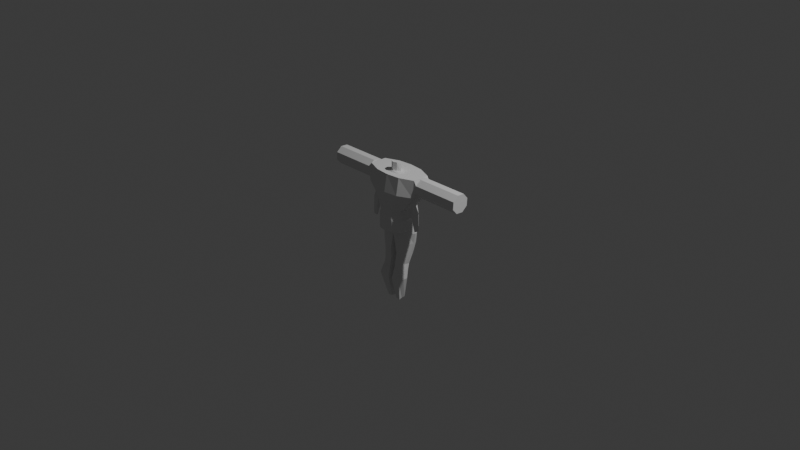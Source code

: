 # Source: verolegeny.blend  (saved by Blender 4.2.66; exported with 4.5.12 LTS)
import bpy
from mathutils import Matrix  # noqa: F401  (used for matrix-valued properties, if any)

bpy.ops.wm.read_factory_settings(use_empty=True)
scene = bpy.context.scene
scene.name = 'Scene'

# ---- collections
col_collection = bpy.data.collections.new('Collection'); scene.collection.children.link(col_collection)

# ---- world
world_world = bpy.data.worlds.new('World'); scene.world = world_world
world_world.use_nodes = True; world_world.node_tree.nodes.clear()
_N = world_world.node_tree.nodes; _L = world_world.node_tree.links
n0 = _N.new('ShaderNodeOutputWorld'); n0.name = 'World Output'; n0.location = (300, 300)
n1 = _N.new('ShaderNodeBackground'); n1.name = 'Background'; n1.location = (10, 300)
n1.inputs[0].default_value = (0.05088, 0.05088, 0.05088, 1.0)
_L.new(n1.outputs[0], n0.inputs[0])
n0.is_active_output = True
world_world.color = (0.05088, 0.05088, 0.05088)
world_world.use_sun_shadow = False
world_world.sun_shadow_jitter_overblur = 0.0

# ---- cameras
cam_camera = bpy.data.cameras.new('Camera')
cam_camera.clip_end = 100.0
cam_camera.ortho_scale = 7.314

# ---- lights
light_light = bpy.data.lights.new('Light', 'POINT')
light_light.transmission_factor = 0.0
light_light.energy = 1000.0
light_light.shadow_soft_size = 0.1
light_light.shadow_maximum_resolution = 0.006
light_light.use_absolute_resolution = True

# ---- meshes
me_cube_001 = bpy.data.meshes.new('Cube.001')
me_cube_001.from_pydata([(-1.0, -0.1899, -0.9282), (-0.9924, -0.697, 0.9437), (-1.0, 0.6136, -1.113), (-0.9924, 0.07794, 0.9573), (-1.142, 0.3405, 0.5675), (-1.142, -0.8283, 0.5168), (-1.061, -0.7061, 0.05472), (-0.8117, -0.2094, -0.5299), (1.198e-16, 0.831, -1.256), (6.928e-18, 0.181, 0.9819), (2.252e-17, -0.5203, -0.9682), (1.443e-18, -0.766, 0.9962), (-1.061, 0.5043, 0.02144), (-0.8117, 0.4835, -0.6962), (-7.65e-17, -1.02, 0.7004), (-3.637e-17, -1.016, 0.09528), (0.0, -0.415, -0.5454), (0.0, 0.919, 0.4962), (-3.464e-18, 1.079, 0.009074), (1.313e-16, 0.961, -0.8441), (-1.225, 0.6054, -1.753), (-1.225, -0.321, -1.685), (1.005e-16, 0.9087, -1.951), (1.671e-16, -0.5973, -1.812), (-1.112, -0.5051, -1.301), (7.794e-17, -0.9573, -1.346), (0.0, 0.852, -1.472), (-1.112, 0.6345, -1.329), (-0.8923, 0.1478, -3.208), (-0.8447, -0.5734, -3.108), (-0.2753, 0.2034, -3.183), (-0.2276, -0.6212, -3.082), (-0.1745, -0.5831, -2.259), (-0.2944, -0.5534, -2.677), (-0.08752, 0.4331, -2.773), (-0.07107, 0.7879, -2.369), (-0.9568, 0.5058, -2.703), (-1.046, 0.6882, -2.252), (-1.149, -0.3951, -2.188), (-1.019, -0.4204, -2.65), (-0.938, 0.004826, -3.437), (-0.8963, -0.6132, -3.35), (-0.2665, 0.05346, -3.401), (-0.2249, -0.6679, -3.313), (-1.013, -0.159, -3.837), (-0.9692, -0.9735, -3.784), (-0.2119, -0.1074, -3.942), (-0.1676, -0.9219, -3.89), (-0.5928, -0.01344, -4.859), (-0.574, -0.5152, -4.919), (-0.2668, -0.01191, -4.831), (-0.248, -0.5137, -4.891), (-1.107, 0.2118, -1.021), (-1.14, -0.3056, 0.9664), (-0.269, 0.009218, 1.045), (0.1423, 0.1554, -1.112), (-0.9072, 0.1371, -0.6131), (-1.23, -0.1009, 0.03808), (-1.338, -0.2556, 0.4196), (-1.388, 0.2901, -1.719), (0.1423, 0.1557, -1.882), (-1.247, 0.1242, -1.249), (0.1423, -0.1354, -1.409), (-0.8985, -0.2645, -3.158), (-0.1276, -0.2089, -3.133), (-1.215, 0.2945, -2.22), (-1.078, 0.1389, -2.676), (0.002461, 0.1024, -2.314), (-0.08272, -0.06012, -2.725), (-0.9593, -0.3559, -3.394), (-0.1205, -0.3072, -3.357), (-1.052, -0.5662, -3.811), (-0.05053, -0.5146, -3.916), (-0.5424, -0.2643, -4.889), (-0.135, -0.2628, -4.861), (-1.971, 0.01106, 0.4794), (-2.013, -0.3122, 0.4106), (-1.951, -0.642, 0.4767), (-1.493, -0.7527, 0.3385), (-1.565, 0.2324, 0.3485), (-1.395, -0.27, 0.2261), (-2.127, -0.4431, -1.349), (-2.277, -0.3894, -1.305), (-2.282, -0.2767, -1.304), (-2.137, -0.2176, -1.348), (-1.988, -0.2713, -1.393), (-1.983, -0.384, -1.393), (-1.706, -0.4532, -0.311), (-1.569, -0.3246, -0.3563), (-1.909, -0.1661, -0.2656), (-2.046, -0.2947, -0.2203), (-1.944, -0.4383, -0.243), (-1.671, -0.181, -0.3336), (-1.718, -0.4702, -0.68), (-2.137, -0.1552, -0.5353), (-1.602, -0.3176, -0.7452), (-2.257, -0.3078, -0.4726), (-2.14, -0.4653, -0.5193), (-1.716, -0.1601, -0.6961), (-1.233, -0.7905, 0.4672), (-1.33, -0.2628, 0.3439), (-1.266, 0.2865, 0.5089), (-1.475, 0.0445, 0.9516), (-1.603, -0.3089, 0.9262), (-1.466, -0.6695, 0.9404), (0.0, 0.1246, 1.038), (-0.4494, -0.2806, 1.055), (0.0, -0.6187, 1.076), (-0.2761, -0.4762, 1.074), (-0.2555, 0.08796, 1.252), (0.0, 0.1861, 1.229), (-0.4252, -0.2031, 1.352), (0.0, -0.6103, 1.448), (-0.2616, -0.4787, 1.435)], [], [(102, 101, 79, 75), (2, 13, 19, 8), (10, 16, 7, 0), (14, 11, 1, 5), (16, 15, 6, 7), (9, 3, 54, 105), (13, 12, 18, 19), (25, 24, 21, 23), (12, 4, 17, 18), (4, 3, 9, 17), (15, 14, 5, 6), (52, 56, 13, 2), (56, 57, 12, 13), (57, 58, 4, 12), (68, 33, 31, 64), (62, 25, 23, 60), (27, 26, 22, 20), (61, 27, 20, 59), (52, 2, 27, 61), (2, 8, 26, 27), (55, 10, 25, 62), (10, 0, 24, 25), (31, 29, 41, 43), (36, 34, 30, 28), (33, 39, 29, 31), (66, 36, 28, 63), (59, 20, 37, 65), (65, 37, 36, 66), (23, 21, 38, 32), (32, 38, 39, 33), (20, 22, 35, 37), (37, 35, 34, 36), (60, 23, 32, 67), (67, 32, 33, 68), (43, 41, 45, 47), (63, 28, 40, 69), (64, 31, 43, 70), (28, 30, 42, 40), (72, 47, 51, 74), (69, 40, 44, 71), (70, 43, 47, 72), (40, 42, 46, 44), (73, 74, 51, 49), (44, 46, 50, 48), (47, 45, 49, 51), (71, 44, 48, 73), (45, 71, 73, 49), (48, 50, 74, 73), (42, 70, 72, 46), (41, 69, 71, 45), (46, 72, 74, 50), (30, 64, 70, 42), (29, 63, 69, 41), (35, 67, 68, 34), (22, 60, 67, 35), (38, 65, 66, 39), (21, 59, 65, 38), (39, 66, 63, 29), (8, 55, 62, 26), (0, 52, 61, 24), (24, 61, 59, 21), (26, 62, 60, 22), (34, 68, 64, 30), (6, 5, 58, 57), (7, 6, 57, 56), (0, 7, 56, 52), (100, 99, 78, 80), (103, 102, 75, 76), (96, 94, 83, 82), (99, 104, 77, 78), (95, 93, 86, 85), (104, 103, 76, 77), (101, 100, 80, 79), (83, 84, 85, 82), (86, 81, 82, 85), (97, 96, 82, 81), (98, 95, 85, 84), (93, 97, 81, 86), (94, 98, 84, 83), (75, 79, 92, 89), (78, 77, 91, 87), (79, 80, 88, 92), (77, 76, 90, 91), (80, 78, 87, 88), (76, 75, 89, 90), (89, 92, 98, 94), (87, 91, 97, 93), (92, 88, 95, 98), (91, 90, 96, 97), (88, 87, 93, 95), (90, 89, 94, 96), (4, 58, 100, 101), (1, 53, 103, 104), (5, 1, 104, 99), (53, 3, 102, 103), (58, 5, 99, 100), (3, 4, 101, 102), (106, 108, 113, 111), (107, 108, 1, 11), (54, 3, 53, 106), (1, 108, 106, 53), (110, 109, 111, 113, 112), (54, 106, 111, 109), (105, 54, 109, 110), (108, 107, 112, 113), (107, 105, 110, 112)])
_uv = me_cube_001.uv_layers.new(name='UVMap')
_uv.uv.foreach_set('vector', [0.625, 0.25, 0.5625, 0.25, 0.5625, 0.25, 0.625, 0.25, 0.375, 0.25, 0.4375, 0.25, 0.4375, 0.375, 0.375, 0.375, 0.375, 0.875, 0.4375, 0.875, 0.4375, 1.0, 0.375, 1.0, 0.5625, 0.875, 0.625, 0.875, 0.625, 1.0, 0.5625, 1.0, 0.4375, 0.875, 0.5, 0.875, 0.5, 1.0, 0.4375, 1.0, 0.75, 0.5, 0.875, 0.5, 0.7653, 0.5894, 0.75, 0.5532, 0.4375, 0.25, 0.5, 0.25, 0.5, 0.375, 0.4375, 0.375, 0.375, 0.875, 0.375, 1.0, 0.375, 1.0, 0.375, 0.875, 0.5, 0.25, 0.5625, 0.25, 0.5625, 0.375, 0.5, 0.375, 0.5625, 0.25, 0.625, 0.25, 0.625, 0.375, 0.5625, 0.375, 0.5, 0.875, 0.5625, 0.875, 0.5625, 1.0, 0.5, 1.0, 0.375, 0.125, 0.4375, 0.125, 0.4375, 0.25, 0.375, 0.25, 0.4375, 0.125, 0.5, 0.125, 0.5, 0.25, 0.4375, 0.25, 0.5, 0.125, 0.5625, 0.125, 0.5625, 0.25, 0.5, 0.25, 0.0, 0.0, 0.0, 0.0, 0.0, 0.0, 0.0, 0.0, 0.0, 0.0, 0.0, 0.0, 0.0, 0.0, 0.0, 0.0, 0.375, 0.25, 0.375, 0.375, 0.375, 0.375, 0.375, 0.25, 0.375, 0.125, 0.375, 0.25, 0.375, 0.25, 0.375, 0.125, 0.375, 0.125, 0.375, 0.25, 0.375, 0.25, 0.375, 0.125, 0.375, 0.25, 0.375, 0.375, 0.375, 0.375, 0.375, 0.25, 0.0, 0.0, 0.0, 0.0, 0.0, 0.0, 0.0, 0.0, 0.375, 0.875, 0.375, 1.0, 0.375, 1.0, 0.375, 0.875, 0.375, 0.875, 0.375, 1.0, 0.375, 1.0, 0.375, 0.875, 0.375, 0.25, 0.375, 0.375, 0.375, 0.375, 0.375, 0.25, 0.375, 0.875, 0.375, 1.0, 0.375, 1.0, 0.375, 0.875, 0.375, 0.125, 0.375, 0.25, 0.375, 0.25, 0.375, 0.125, 0.375, 0.125, 0.375, 0.25, 0.375, 0.25, 0.375, 0.125, 0.375, 0.125, 0.375, 0.25, 0.375, 0.25, 0.375, 0.125, 0.375, 0.875, 0.375, 1.0, 0.375, 1.0, 0.375, 0.875, 0.375, 0.875, 0.375, 1.0, 0.375, 1.0, 0.375, 0.875, 0.375, 0.25, 0.375, 0.375, 0.375, 0.375, 0.375, 0.25, 0.375, 0.25, 0.375, 0.375, 0.375, 0.375, 0.375, 0.25, 0.0, 0.0, 0.0, 0.0, 0.0, 0.0, 0.0, 0.0, 0.0, 0.0, 0.0, 0.0, 0.0, 0.0, 0.0, 0.0, 0.375, 0.875, 0.375, 1.0, 0.375, 1.0, 0.375, 0.875, 0.375, 0.125, 0.375, 0.25, 0.375, 0.25, 0.375, 0.125, 0.0, 0.0, 0.0, 0.0, 0.0, 0.0, 0.0, 0.0, 0.375, 0.25, 0.375, 0.375, 0.375, 0.375, 0.375, 0.25, 0.0, 0.0, 0.0, 0.0, 0.0, 0.0, 0.0, 0.0, 0.375, 0.125, 0.375, 0.25, 0.375, 0.25, 0.375, 0.125, 0.0, 0.0, 0.0, 0.0, 0.0, 0.0, 0.0, 0.0, 0.375, 0.25, 0.375, 0.375, 0.375, 0.375, 0.375, 0.25, 0.125, 0.625, 0.25, 0.625, 0.25, 0.75, 0.125, 0.75, 0.375, 0.25, 0.375, 0.375, 0.375, 0.375, 0.375, 0.25, 0.375, 0.875, 0.375, 1.0, 0.375, 1.0, 0.375, 0.875, 0.375, 0.125, 0.375, 0.25, 0.375, 0.25, 0.375, 0.125, 0.375, 0.0, 0.375, 0.125, 0.375, 0.125, 0.375, 0.0, 0.125, 0.5, 0.25, 0.5, 0.25, 0.625, 0.125, 0.625, 0.0, 0.0, 0.0, 0.0, 0.0, 0.0, 0.0, 0.0, 0.375, 0.0, 0.375, 0.125, 0.375, 0.125, 0.375, 0.0, 0.0, 0.0, 0.0, 0.0, 0.0, 0.0, 0.0, 0.0, 0.0, 0.0, 0.0, 0.0, 0.0, 0.0, 0.0, 0.0, 0.375, 0.0, 0.375, 0.125, 0.375, 0.125, 0.375, 0.0, 0.0, 0.0, 0.0, 0.0, 0.0, 0.0, 0.0, 0.0, 0.0, 0.0, 0.0, 0.0, 0.0, 0.0, 0.0, 0.0, 0.375, 0.0, 0.375, 0.125, 0.375, 0.125, 0.375, 0.0, 0.375, 0.0, 0.375, 0.125, 0.375, 0.125, 0.375, 0.0, 0.375, 0.0, 0.375, 0.125, 0.375, 0.125, 0.375, 0.0, 0.0, 0.0, 0.0, 0.0, 0.0, 0.0, 0.0, 0.0, 0.375, 0.0, 0.375, 0.125, 0.375, 0.125, 0.375, 0.0, 0.375, 0.0, 0.375, 0.125, 0.375, 0.125, 0.375, 0.0, 0.0, 0.0, 0.0, 0.0, 0.0, 0.0, 0.0, 0.0, 0.0, 0.0, 0.0, 0.0, 0.0, 0.0, 0.0, 0.0, 0.5, 0.0, 0.5625, 0.0, 0.5625, 0.125, 0.5, 0.125, 0.4375, 0.0, 0.5, 0.0, 0.5, 0.125, 0.4375, 0.125, 0.375, 0.0, 0.4375, 0.0, 0.4375, 0.125, 0.375, 0.125, 0.5625, 0.125, 0.5625, 0.0, 0.5625, 0.0, 0.5625, 0.125, 0.875, 0.625, 0.875, 0.5, 0.875, 0.5, 0.875, 0.625, 0.875, 0.625, 0.875, 0.5, 0.875, 0.5, 0.875, 0.625, 0.5625, 1.0, 0.625, 1.0, 0.625, 1.0, 0.5625, 1.0, 0.5625, 0.125, 0.5625, 0.0, 0.5625, 0.0, 0.5625, 0.125, 0.875, 0.75, 0.875, 0.625, 0.875, 0.625, 0.875, 0.75, 0.5625, 0.25, 0.5625, 0.125, 0.5625, 0.125, 0.5625, 0.25, 0.625, 0.25, 0.5625, 0.25, 0.5625, 0.125, 0.625, 0.125, 0.5625, 0.0, 0.625, 0.0, 0.625, 0.125, 0.5625, 0.125, 0.875, 0.75, 0.875, 0.625, 0.875, 0.625, 0.875, 0.75, 0.5625, 0.25, 0.5625, 0.125, 0.5625, 0.125, 0.5625, 0.25, 0.5625, 1.0, 0.625, 1.0, 0.625, 1.0, 0.5625, 1.0, 0.625, 0.25, 0.5625, 0.25, 0.5625, 0.25, 0.625, 0.25, 0.625, 0.25, 0.5625, 0.25, 0.5625, 0.25, 0.625, 0.25, 0.5625, 1.0, 0.625, 1.0, 0.625, 1.0, 0.5625, 1.0, 0.5625, 0.25, 0.5625, 0.125, 0.5625, 0.125, 0.5625, 0.25, 0.875, 0.75, 0.875, 0.625, 0.875, 0.625, 0.875, 0.75, 0.5625, 0.125, 0.5625, 0.0, 0.5625, 0.0, 0.5625, 0.125, 0.875, 0.625, 0.875, 0.5, 0.875, 0.5, 0.875, 0.625, 0.625, 0.25, 0.5625, 0.25, 0.5625, 0.25, 0.625, 0.25, 0.5625, 1.0, 0.625, 1.0, 0.625, 1.0, 0.5625, 1.0, 0.5625, 0.25, 0.5625, 0.125, 0.5625, 0.125, 0.5625, 0.25, 0.875, 0.75, 0.875, 0.625, 0.875, 0.625, 0.875, 0.75, 0.5625, 0.125, 0.5625, 0.0, 0.5625, 0.0, 0.5625, 0.125, 0.875, 0.625, 0.875, 0.5, 0.875, 0.5, 0.875, 0.625, 0.5625, 0.25, 0.5625, 0.125, 0.5625, 0.125, 0.5625, 0.25, 0.875, 0.75, 0.875, 0.625, 0.875, 0.625, 0.875, 0.75, 0.5625, 1.0, 0.625, 1.0, 0.625, 1.0, 0.5625, 1.0, 0.875, 0.625, 0.875, 0.5, 0.875, 0.5, 0.875, 0.625, 0.5625, 0.125, 0.5625, 0.0, 0.5625, 0.0, 0.5625, 0.125, 0.625, 0.25, 0.5625, 0.25, 0.5625, 0.25, 0.625, 0.25, 0.7804, 0.625, 0.7649, 0.663, 0.7649, 0.663, 0.7804, 0.625, 0.75, 0.6997, 0.7649, 0.663, 0.875, 0.75, 0.75, 0.75, 0.7653, 0.5894, 0.875, 0.5, 0.875, 0.625, 0.7804, 0.625, 0.875, 0.75, 0.7649, 0.663, 0.7804, 0.625, 0.875, 0.625, 0.75, 0.5532, 0.7653, 0.5894, 0.7804, 0.625, 0.7649, 0.663, 0.75, 0.6997, 0.7653, 0.5894, 0.7804, 0.625, 0.7804, 0.625, 0.7653, 0.5894, 0.75, 0.5532, 0.7653, 0.5894, 0.7653, 0.5894, 0.75, 0.5532, 0.7649, 0.663, 0.75, 0.6997, 0.75, 0.6997, 0.7649, 0.663, 0.0, 0.0, 0.0, 0.0, 0.0, 0.0, 0.0, 0.0])
me_cube_001.update()
me_cube = bpy.data.meshes.new('Cube')
me_cube.from_pydata([(-1.295, -0.8377, -0.4563), (-1.295, -0.8377, 0.4563), (-1.295, 0.8377, -0.4563), (-1.295, 0.8377, 0.4563), (0.0, -1.55, 1.158), (0.0, 1.55, 1.158), (-1.0, 0.8377, 1.158), (-1.0, -0.8377, 1.158), (0.0, 1.55, -0.4563), (0.0, 1.55, 0.4563), (0.0, -1.55, -0.4563), (0.0, -1.55, 0.4563), (0.0, -1.55, 2.774), (0.0, 1.55, 2.774), (-2.332, 0.8377, 2.774), (-2.332, -0.8377, 2.774), (0.0, -1.282, 4.177), (0.0, 1.282, 4.177), (-2.332, 0.6928, 4.177), (-2.332, -0.6928, 4.177), (-0.6474, 1.414, -0.4563), (-0.5, 1.414, 1.158), (-0.6474, -1.414, 0.4563), (-0.5, -1.414, 1.158), (-0.6474, 1.414, 0.4563), (-0.6474, -1.414, -0.4563), (-1.166, 1.414, 2.774), (-1.166, -1.414, 2.774), (-1.166, 1.169, 4.177), (-1.166, -1.169, 4.177), (-1.295, 0.3333, -0.4563), (-1.295, -0.3333, -0.4563), (-1.295, -0.3333, 0.4563), (-1.295, 0.3333, 0.4563), (-1.0, -0.3333, 1.158), (-1.0, 0.3333, 1.158), (-2.332, -0.3333, 2.774), (-2.332, 0.3333, 2.774), (0.0, 0.5167, -0.4563), (0.0, -0.5167, -0.4563), (-2.332, -0.3333, 4.177), (-2.332, 0.3333, 4.177), (0.0, 0.5167, 4.177), (0.0, -0.5167, 4.177), (-1.166, 0.4712, 4.177), (-1.166, -0.4712, 4.177), (-0.6474, 0.4712, -0.4563), (-0.6474, -0.4712, -0.4563), (-2.542, 0.2499, 2.742), (-2.542, 0.6956, 3.134), (-2.542, 0.7339, 3.726), (-2.542, 0.3422, 4.171), (-2.542, -0.7339, 3.226), (-2.542, -0.6956, 3.818), (-2.542, -0.3422, 2.78), (-2.542, -0.2499, 4.21), (-5.707, 0.2499, 2.742), (-5.707, 0.6956, 3.134), (-5.707, 0.7339, 3.726), (-5.707, 0.3422, 4.171), (-5.707, -0.7339, 3.226), (-5.707, -0.6956, 3.818), (-5.707, -0.3422, 2.78), (-5.707, -0.2499, 4.21), (-6.422, 0.2499, 2.742), (-6.422, 0.6956, 3.134), (-6.422, 0.7339, 3.726), (-6.422, 0.3422, 4.171), (-6.422, -0.7339, 3.226), (-6.422, -0.6956, 3.818), (-6.422, -0.3422, 2.78), (-6.422, -0.2499, 4.21)], [], [(30, 33, 3, 2), (21, 6, 14, 26), (26, 14, 18, 28), (25, 22, 1, 0), (34, 7, 15, 36), (32, 1, 7, 34), (24, 3, 6, 21), (47, 39, 10, 25), (22, 11, 4, 23), (20, 24, 9, 8), (23, 4, 12, 27), (45, 40, 19, 29), (15, 19, 53, 52), (27, 12, 16, 29), (15, 27, 29, 19), (43, 45, 29, 16), (7, 23, 27, 15), (2, 3, 24, 20), (1, 22, 23, 7), (31, 47, 25, 0), (9, 24, 21, 5), (10, 11, 22, 25), (13, 26, 28, 17), (5, 21, 26, 13), (2, 20, 46, 30), (30, 46, 47, 31), (17, 28, 44, 42), (42, 44, 45, 43), (40, 41, 51, 55), (18, 14, 49, 50), (28, 18, 41, 44), (44, 41, 40, 45), (20, 8, 38, 46), (46, 38, 39, 47), (3, 33, 35, 6), (33, 32, 34, 35), (6, 35, 37, 14), (35, 34, 36, 37), (0, 1, 32, 31), (31, 32, 33, 30), (51, 50, 58, 59), (54, 52, 60, 62), (53, 55, 63, 61), (37, 36, 54, 48), (14, 37, 48, 49), (19, 40, 55, 53), (36, 15, 52, 54), (41, 18, 50, 51), (58, 57, 65, 66), (60, 61, 69, 68), (56, 62, 70, 64), (49, 48, 56, 57), (55, 51, 59, 63), (48, 54, 62, 56), (52, 53, 61, 60), (50, 49, 57, 58), (70, 68, 69, 71), (65, 64, 67, 66), (64, 70, 71, 67), (61, 63, 71, 69), (62, 60, 68, 70), (59, 58, 66, 67), (57, 56, 64, 65), (63, 59, 67, 71)])
_uv = me_cube.uv_layers.new(name='UVMap')
_uv.uv.foreach_set('vector', [0.375, 0.1667, 0.625, 0.1667, 0.625, 0.25, 0.375, 0.25, 0.625, 0.3125, 0.625, 0.25, 0.625, 0.25, 0.625, 0.3125, 0.625, 0.3125, 0.625, 0.25, 0.625, 0.25, 0.625, 0.3125, 0.375, 0.9375, 0.625, 0.9375, 0.625, 1.0, 0.375, 1.0, 0.625, 0.08333, 0.625, 0.0, 0.625, 0.0, 0.625, 0.08333, 0.625, 0.08333, 0.625, 0.0, 0.625, 0.0, 0.625, 0.08333, 0.625, 0.3125, 0.625, 0.25, 0.625, 0.25, 0.625, 0.3125, 0.1875, 0.6667, 0.25, 0.6667, 0.25, 0.75, 0.1875, 0.75, 0.625, 0.9375, 0.625, 0.875, 0.625, 0.875, 0.625, 0.9375, 0.375, 0.3125, 0.625, 0.3125, 0.625, 0.375, 0.375, 0.375, 0.625, 0.9375, 0.625, 0.875, 0.625, 0.875, 0.625, 0.9375, 0.8125, 0.6667, 0.875, 0.6667, 0.875, 0.75, 0.8125, 0.75, 0.625, 1.0, 0.625, 1.0, 0.625, 1.0, 0.625, 1.0, 0.625, 0.9375, 0.625, 0.875, 0.625, 0.875, 0.625, 0.9375, 0.625, 1.0, 0.625, 0.9375, 0.625, 0.9375, 0.625, 1.0, 0.75, 0.6667, 0.8125, 0.6667, 0.8125, 0.75, 0.75, 0.75, 0.625, 1.0, 0.625, 0.9375, 0.625, 0.9375, 0.625, 1.0, 0.375, 0.25, 0.625, 0.25, 0.625, 0.3125, 0.375, 0.3125, 0.625, 1.0, 0.625, 0.9375, 0.625, 0.9375, 0.625, 1.0, 0.125, 0.6667, 0.1875, 0.6667, 0.1875, 0.75, 0.125, 0.75, 0.625, 0.375, 0.625, 0.3125, 0.625, 0.3125, 0.625, 0.375, 0.375, 0.875, 0.625, 0.875, 0.625, 0.9375, 0.375, 0.9375, 0.625, 0.375, 0.625, 0.3125, 0.625, 0.3125, 0.625, 0.375, 0.625, 0.375, 0.625, 0.3125, 0.625, 0.3125, 0.625, 0.375, 0.125, 0.5, 0.1875, 0.5, 0.1875, 0.5833, 0.125, 0.5833, 0.125, 0.5833, 0.1875, 0.5833, 0.1875, 0.6667, 0.125, 0.6667, 0.75, 0.5, 0.8125, 0.5, 0.8125, 0.5833, 0.75, 0.5833, 0.75, 0.5833, 0.8125, 0.5833, 0.8125, 0.6667, 0.75, 0.6667, 0.875, 0.6667, 0.875, 0.5833, 0.875, 0.5833, 0.875, 0.6667, 0.625, 0.25, 0.625, 0.25, 0.625, 0.25, 0.625, 0.25, 0.8125, 0.5, 0.875, 0.5, 0.875, 0.5833, 0.8125, 0.5833, 0.8125, 0.5833, 0.875, 0.5833, 0.875, 0.6667, 0.8125, 0.6667, 0.1875, 0.5, 0.25, 0.5, 0.25, 0.5833, 0.1875, 0.5833, 0.1875, 0.5833, 0.25, 0.5833, 0.25, 0.6667, 0.1875, 0.6667, 0.625, 0.25, 0.625, 0.1667, 0.625, 0.1667, 0.625, 0.25, 0.625, 0.1667, 0.625, 0.08333, 0.625, 0.08333, 0.625, 0.1667, 0.625, 0.25, 0.625, 0.1667, 0.625, 0.1667, 0.625, 0.25, 0.625, 0.1667, 0.625, 0.08333, 0.625, 0.08333, 0.625, 0.1667, 0.375, 0.0, 0.625, 0.0, 0.625, 0.08333, 0.375, 0.08333, 0.375, 0.08333, 0.625, 0.08333, 0.625, 0.1667, 0.375, 0.1667, 0.875, 0.5833, 0.875, 0.5, 0.875, 0.5, 0.875, 0.5833, 0.625, 0.08333, 0.625, 0.0, 0.625, 0.0, 0.625, 0.08333, 0.875, 0.75, 0.875, 0.6667, 0.875, 0.6667, 0.875, 0.75, 0.625, 0.1667, 0.625, 0.08333, 0.625, 0.08333, 0.625, 0.1667, 0.625, 0.25, 0.625, 0.1667, 0.625, 0.1667, 0.625, 0.25, 0.875, 0.75, 0.875, 0.6667, 0.875, 0.6667, 0.875, 0.75, 0.625, 0.08333, 0.625, 0.0, 0.625, 0.0, 0.625, 0.08333, 0.875, 0.5833, 0.875, 0.5, 0.875, 0.5, 0.875, 0.5833, 0.625, 0.25, 0.625, 0.25, 0.625, 0.25, 0.625, 0.25, 0.625, 1.0, 0.625, 1.0, 0.625, 1.0, 0.625, 1.0, 0.625, 0.1667, 0.625, 0.08333, 0.625, 0.08333, 0.625, 0.1667, 0.625, 0.25, 0.625, 0.1667, 0.625, 0.1667, 0.625, 0.25, 0.875, 0.6667, 0.875, 0.5833, 0.875, 0.5833, 0.875, 0.6667, 0.625, 0.1667, 0.625, 0.08333, 0.625, 0.08333, 0.625, 0.1667, 0.625, 1.0, 0.625, 1.0, 0.625, 1.0, 0.625, 1.0, 0.625, 0.25, 0.625, 0.25, 0.625, 0.25, 0.625, 0.25, 0.625, 0.08333, 0.625, 0.0, 0.625, 0.0, 0.625, 0.08333, 0.625, 0.25, 0.625, 0.1667, 0.625, 0.1667, 0.625, 0.25, 0.625, 0.1667, 0.625, 0.08333, 0.625, 0.08333, 0.625, 0.1667, 0.875, 0.75, 0.875, 0.6667, 0.875, 0.6667, 0.875, 0.75, 0.625, 0.08333, 0.625, 0.0, 0.625, 0.0, 0.625, 0.08333, 0.875, 0.5833, 0.875, 0.5, 0.875, 0.5, 0.875, 0.5833, 0.625, 0.25, 0.625, 0.1667, 0.625, 0.1667, 0.625, 0.25, 0.875, 0.6667, 0.875, 0.5833, 0.875, 0.5833, 0.875, 0.6667])
me_cube.update()

# ---- objects
ob_light = bpy.data.objects.new('Light', light_light)
ob_camera = bpy.data.objects.new('Camera', cam_camera)
ob_cube = bpy.data.objects.new('Cube', me_cube_001)
ob_empty_002 = bpy.data.objects.new('Empty.002', None)
ob_cube_001 = bpy.data.objects.new('Cube.001', me_cube)

# ---- transforms, parenting, visibility, modifiers, constraints
ob_light.location = (4.076, 1.005, 5.904)
ob_light.rotation_euler = (0.6503, 0.05522, 1.866)
ob_light.lock_rotations_4d = False
ob_light.empty_display_type = 'ARROWS'
ob_light.color = (0.0, 0.0, 0.0, 0.0)
ob_light.lineart.crease_threshold = 0.0
ob_camera.location = (7.359, -6.926, 4.958)
ob_camera.rotation_euler = (1.109, 0.0, 0.8149)
ob_camera.lock_rotations_4d = False
ob_camera.empty_display_type = 'ARROWS'
ob_camera.color = (0.0, 0.0, 0.0, 0.0)
ob_camera.display_type = 'WIRE'
ob_camera.lineart.crease_threshold = 0.0
ob_cube.location = (0.0, 0.0, 0.3037)
ob_cube.scale = (0.1405, 0.1405, 0.2415)
_m = ob_cube.modifiers.new('Mirror', 'MIRROR')
_m.use_clip = True
ob_empty_002.location = (-0.2217, -1.276, -0.2914)
ob_empty_002.rotation_euler = (1.571, 1.086, 2.552e-07)
ob_empty_002.scale = (0.3955, 0.3955, 0.3955)
ob_empty_002.empty_display_type = 'IMAGE'
ob_empty_002.empty_display_size = 5.0
ob_empty_002.color = (1.0, 1.0, 1.0, 0.4252)
ob_cube_001.location = (0.0, 0.0, 0.0)
ob_cube_001.scale = (0.131, 0.131, 0.131)
_m = ob_cube_001.modifiers.new('Mirror', 'MIRROR')
_m.use_clip = True

# ---- collection membership
col_collection.objects.link(ob_light)
col_collection.objects.link(ob_camera)
col_collection.objects.link(ob_cube)
col_collection.objects.link(ob_empty_002)
col_collection.objects.link(ob_cube_001)

# ---- scene / render settings (as saved in the file)
scene.camera = ob_camera
scene.frame_start = 1; scene.frame_end = 250; scene.frame_set(6)
scene.render.engine = 'BLENDER_EEVEE_NEXT'
scene.cycles.sampling_pattern = 'TABULATED_SOBOL'
scene.eevee.ray_tracing_options.trace_max_roughness = 0.0
bpy.context.view_layer.update()
